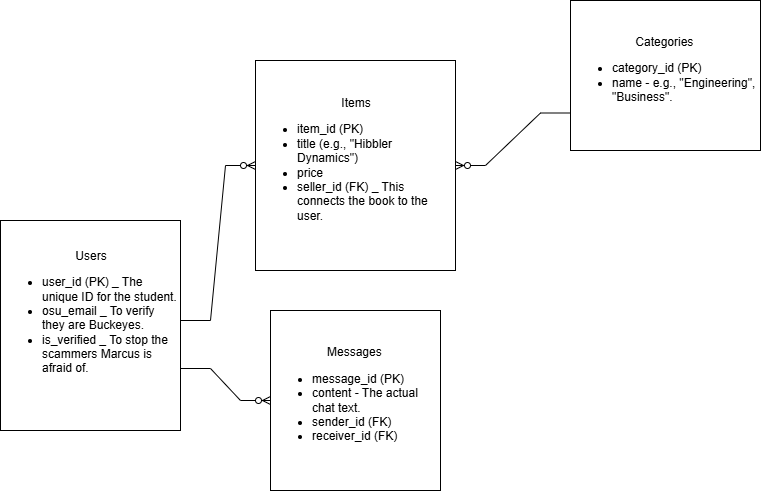

The diagram above was exported from draw.io. Its source (the exported page's mxGraphModel, read from the mxfile embedded in the PNG):
<mxGraphModel dx="1303" dy="821" grid="1" gridSize="10" guides="1" tooltips="1" connect="1" arrows="1" fold="1" page="1" pageScale="1" pageWidth="850" pageHeight="1100" math="0" shadow="0">
  <root>
    <mxCell id="0" />
    <mxCell id="1" parent="0" />
    <mxCell id="MQ2i1Giqp30YQ7LUUtyw-1" parent="1" style="rounded=0;whiteSpace=wrap;html=1;align=left;" value="&lt;div style=&quot;text-align: center;&quot;&gt;&lt;span style=&quot;background-color: transparent; color: light-dark(rgb(0, 0, 0), rgb(255, 255, 255));&quot;&gt;Users&lt;/span&gt;&lt;/div&gt;&lt;div&gt;&lt;ul&gt;&lt;li&gt;user_id (PK) _ The unique ID for the student.&lt;/li&gt;&lt;li&gt;osu_email _ To verify they are Buckeyes.&lt;/li&gt;&lt;li&gt;is_verified _ To stop the scammers Marcus is afraid of.&amp;nbsp;&lt;/li&gt;&lt;/ul&gt;&lt;/div&gt;&lt;div&gt;&lt;br&gt;&lt;/div&gt;" vertex="1">
      <mxGeometry height="210" width="180" x="40" y="390" as="geometry" />
    </mxCell>
    <mxCell id="MQ2i1Giqp30YQ7LUUtyw-2" parent="1" style="rounded=0;whiteSpace=wrap;html=1;align=left;" value="&lt;div style=&quot;text-align: center;&quot;&gt;&lt;span style=&quot;background-color: transparent; color: light-dark(rgb(0, 0, 0), rgb(255, 255, 255));&quot;&gt;Items&lt;/span&gt;&lt;/div&gt;&lt;div&gt;&lt;ul&gt;&lt;li&gt;item_id (PK)&lt;/li&gt;&lt;li&gt;title (e.g., &quot;Hibbler Dynamics&quot;)&lt;/li&gt;&lt;li&gt;price&lt;/li&gt;&lt;li&gt;seller_id (FK) _ This connects the book to the user.&amp;nbsp;&lt;/li&gt;&lt;/ul&gt;&lt;/div&gt;" vertex="1">
      <mxGeometry height="210" width="200" x="295" y="230" as="geometry" />
    </mxCell>
    <mxCell id="MQ2i1Giqp30YQ7LUUtyw-3" parent="1" style="rounded=0;whiteSpace=wrap;html=1;align=left;" value="&lt;div style=&quot;text-align: center;&quot;&gt;&lt;span style=&quot;background-color: transparent; color: light-dark(rgb(0, 0, 0), rgb(255, 255, 255));&quot;&gt;Messages&amp;nbsp;&lt;/span&gt;&lt;/div&gt;&lt;div&gt;&lt;ul&gt;&lt;li&gt;message_id (PK)&lt;/li&gt;&lt;li&gt;content - The actual chat text.&amp;nbsp;&lt;/li&gt;&lt;li&gt;sender_id (FK)&lt;/li&gt;&lt;li&gt;receiver_id (FK)&lt;/li&gt;&lt;/ul&gt;&lt;/div&gt;" vertex="1">
      <mxGeometry height="180" width="170" x="310" y="480" as="geometry" />
    </mxCell>
    <mxCell id="MQ2i1Giqp30YQ7LUUtyw-4" parent="1" style="rounded=0;whiteSpace=wrap;html=1;align=left;" value="&lt;div style=&quot;text-align: center;&quot;&gt;&lt;span style=&quot;background-color: transparent; color: light-dark(rgb(0, 0, 0), rgb(255, 255, 255));&quot;&gt;Categories&amp;nbsp;&lt;/span&gt;&lt;/div&gt;&lt;div&gt;&lt;ul&gt;&lt;li&gt;category_id (PK)&lt;/li&gt;&lt;li&gt;name - e.g., &quot;Engineering&quot;, &quot;Business&quot;.&lt;/li&gt;&lt;/ul&gt;&lt;/div&gt;" vertex="1">
      <mxGeometry height="150" width="190" x="610" y="170" as="geometry" />
    </mxCell>
    <mxCell id="MQ2i1Giqp30YQ7LUUtyw-5" edge="1" parent="1" style="edgeStyle=entityRelationEdgeStyle;fontSize=12;html=1;endArrow=ERzeroToMany;endFill=1;rounded=0;entryX=0;entryY=0.5;entryDx=0;entryDy=0;" target="MQ2i1Giqp30YQ7LUUtyw-2" value="">
      <mxGeometry height="100" relative="1" width="100" as="geometry">
        <mxPoint x="220" y="490" as="sourcePoint" />
        <mxPoint x="320" y="390" as="targetPoint" />
      </mxGeometry>
    </mxCell>
    <mxCell id="MQ2i1Giqp30YQ7LUUtyw-6" edge="1" parent="1" style="edgeStyle=entityRelationEdgeStyle;fontSize=12;html=1;endArrow=ERzeroToMany;endFill=1;rounded=0;entryX=0;entryY=0.5;entryDx=0;entryDy=0;" target="MQ2i1Giqp30YQ7LUUtyw-3" value="">
      <mxGeometry height="100" relative="1" width="100" as="geometry">
        <mxPoint x="220" y="538" as="sourcePoint" />
        <mxPoint x="300" y="580" as="targetPoint" />
      </mxGeometry>
    </mxCell>
    <mxCell id="MQ2i1Giqp30YQ7LUUtyw-7" edge="1" parent="1" source="MQ2i1Giqp30YQ7LUUtyw-4" style="edgeStyle=entityRelationEdgeStyle;fontSize=12;html=1;endArrow=ERzeroToMany;endFill=1;rounded=0;entryX=1;entryY=0.5;entryDx=0;entryDy=0;exitX=0;exitY=0.75;exitDx=0;exitDy=0;" target="MQ2i1Giqp30YQ7LUUtyw-2" value="">
      <mxGeometry height="100" relative="1" width="100" as="geometry">
        <mxPoint x="520" y="460" as="sourcePoint" />
        <mxPoint x="360" y="440" as="targetPoint" />
      </mxGeometry>
    </mxCell>
  </root>
</mxGraphModel>